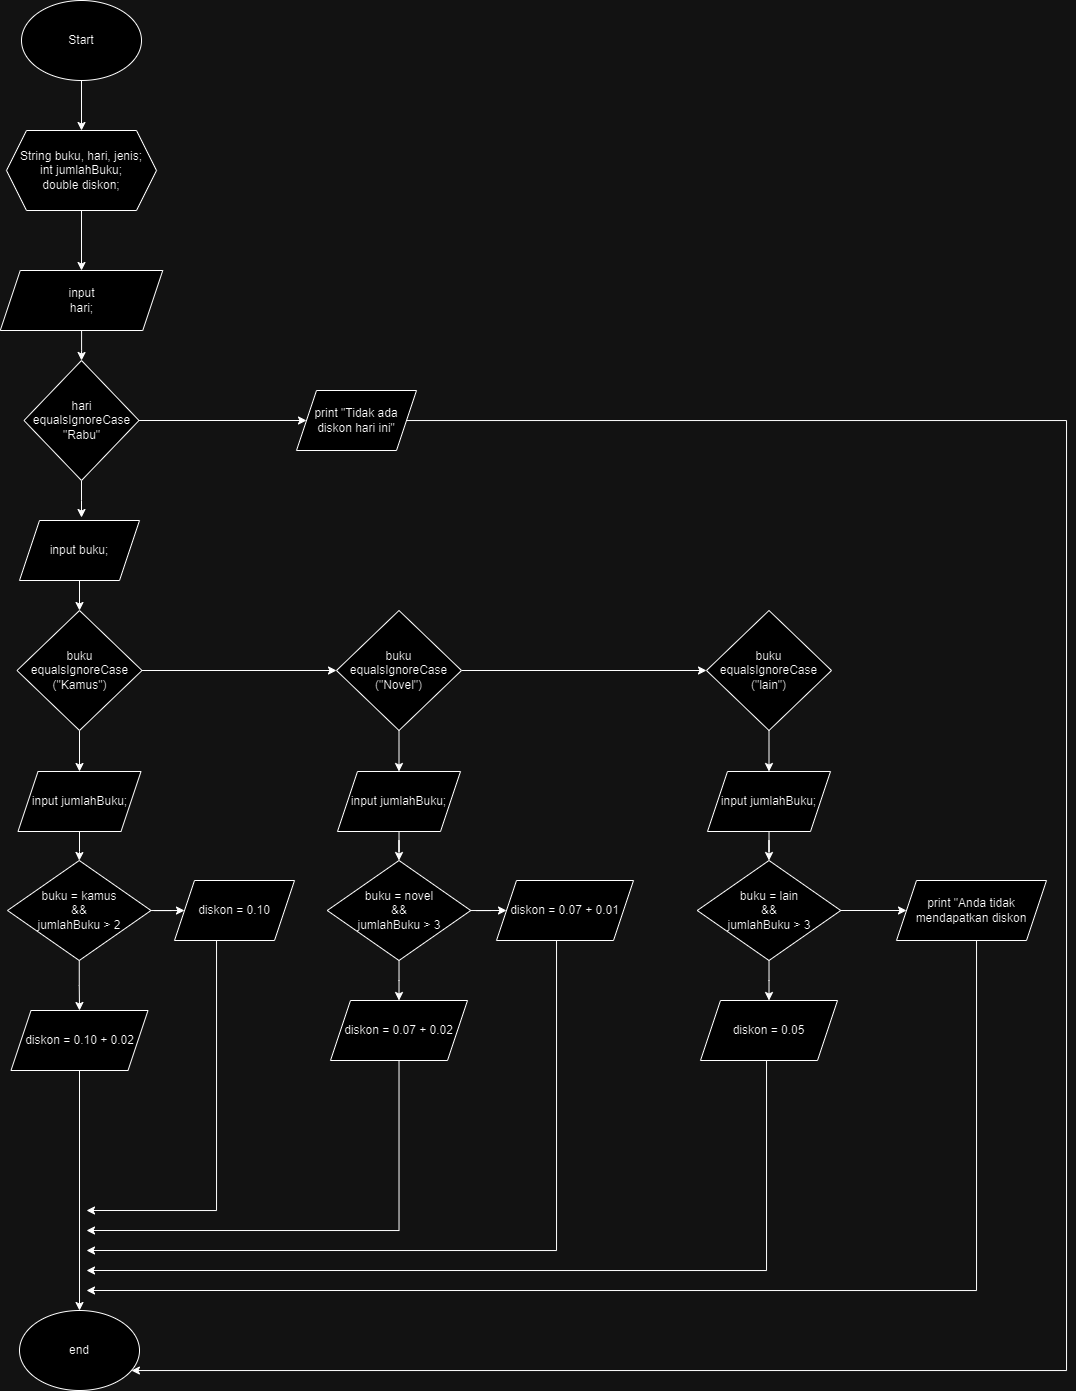

The diagram above was exported from draw.io. Its source (the exported page's mxGraphModel, read from the mxfile embedded in the PNG):
<mxGraphModel dx="1147" dy="637" grid="1" gridSize="10" guides="1" tooltips="1" connect="1" arrows="1" fold="1" page="1" pageScale="1" pageWidth="1169" pageHeight="1654" math="0" shadow="0">
  <root>
    <object label="" id="0">
      <mxCell />
    </object>
    <mxCell id="1" parent="0" />
    <mxCell id="oZyMhXrVKrUdsdnW35hF-3" style="edgeStyle=orthogonalEdgeStyle;rounded=0;orthogonalLoop=1;jettySize=auto;html=1;entryX=0.5;entryY=0;entryDx=0;entryDy=0;" edge="1" parent="1" source="oZyMhXrVKrUdsdnW35hF-1" target="oZyMhXrVKrUdsdnW35hF-2">
      <mxGeometry relative="1" as="geometry" />
    </mxCell>
    <mxCell id="oZyMhXrVKrUdsdnW35hF-1" value="Start" style="ellipse;whiteSpace=wrap;html=1;" vertex="1" parent="1">
      <mxGeometry x="85" y="10" width="120" height="80" as="geometry" />
    </mxCell>
    <mxCell id="oZyMhXrVKrUdsdnW35hF-5" style="edgeStyle=orthogonalEdgeStyle;rounded=0;orthogonalLoop=1;jettySize=auto;html=1;entryX=0.5;entryY=0;entryDx=0;entryDy=0;" edge="1" parent="1" source="oZyMhXrVKrUdsdnW35hF-2" target="oZyMhXrVKrUdsdnW35hF-4">
      <mxGeometry relative="1" as="geometry" />
    </mxCell>
    <mxCell id="oZyMhXrVKrUdsdnW35hF-2" value="String buku, hari, jenis;&lt;br&gt;int jumlahBuku;&lt;br&gt;double diskon;" style="shape=hexagon;perimeter=hexagonPerimeter2;whiteSpace=wrap;html=1;fixedSize=1;" vertex="1" parent="1">
      <mxGeometry x="70" y="140" width="150" height="80" as="geometry" />
    </mxCell>
    <mxCell id="oZyMhXrVKrUdsdnW35hF-29" style="edgeStyle=orthogonalEdgeStyle;rounded=0;orthogonalLoop=1;jettySize=auto;html=1;entryX=0.5;entryY=0;entryDx=0;entryDy=0;" edge="1" parent="1" source="oZyMhXrVKrUdsdnW35hF-4" target="oZyMhXrVKrUdsdnW35hF-28">
      <mxGeometry relative="1" as="geometry" />
    </mxCell>
    <mxCell id="oZyMhXrVKrUdsdnW35hF-4" value="input&lt;br&gt;hari;" style="shape=parallelogram;perimeter=parallelogramPerimeter;whiteSpace=wrap;html=1;fixedSize=1;" vertex="1" parent="1">
      <mxGeometry x="63.75" y="280" width="162.5" height="60" as="geometry" />
    </mxCell>
    <mxCell id="oZyMhXrVKrUdsdnW35hF-18" value="end" style="ellipse;whiteSpace=wrap;html=1;" vertex="1" parent="1">
      <mxGeometry x="83" y="1320" width="120" height="80" as="geometry" />
    </mxCell>
    <mxCell id="oZyMhXrVKrUdsdnW35hF-30" style="edgeStyle=orthogonalEdgeStyle;rounded=0;orthogonalLoop=1;jettySize=auto;html=1;entryX=0.5;entryY=0;entryDx=0;entryDy=0;" edge="1" parent="1" source="oZyMhXrVKrUdsdnW35hF-28">
      <mxGeometry relative="1" as="geometry">
        <mxPoint x="145" y="527" as="targetPoint" />
      </mxGeometry>
    </mxCell>
    <mxCell id="oZyMhXrVKrUdsdnW35hF-32" style="edgeStyle=orthogonalEdgeStyle;rounded=0;orthogonalLoop=1;jettySize=auto;html=1;" edge="1" parent="1" source="oZyMhXrVKrUdsdnW35hF-28" target="oZyMhXrVKrUdsdnW35hF-31">
      <mxGeometry relative="1" as="geometry" />
    </mxCell>
    <mxCell id="oZyMhXrVKrUdsdnW35hF-28" value="hari equalsIgnoreCase &quot;Rabu&quot;" style="rhombus;whiteSpace=wrap;html=1;" vertex="1" parent="1">
      <mxGeometry x="87.5" y="370" width="115" height="120" as="geometry" />
    </mxCell>
    <mxCell id="oZyMhXrVKrUdsdnW35hF-33" style="edgeStyle=orthogonalEdgeStyle;rounded=0;orthogonalLoop=1;jettySize=auto;html=1;" edge="1" parent="1" source="oZyMhXrVKrUdsdnW35hF-31" target="oZyMhXrVKrUdsdnW35hF-18">
      <mxGeometry relative="1" as="geometry">
        <Array as="points">
          <mxPoint x="1130" y="430" />
          <mxPoint x="1130" y="1380" />
        </Array>
      </mxGeometry>
    </mxCell>
    <mxCell id="oZyMhXrVKrUdsdnW35hF-31" value="print &quot;Tidak ada diskon hari ini&quot;" style="shape=parallelogram;perimeter=parallelogramPerimeter;whiteSpace=wrap;html=1;fixedSize=1;" vertex="1" parent="1">
      <mxGeometry x="360" y="400" width="120" height="60" as="geometry" />
    </mxCell>
    <mxCell id="oZyMhXrVKrUdsdnW35hF-39" style="edgeStyle=orthogonalEdgeStyle;rounded=0;orthogonalLoop=1;jettySize=auto;html=1;entryX=0.5;entryY=0;entryDx=0;entryDy=0;" edge="1" parent="1" source="oZyMhXrVKrUdsdnW35hF-37" target="oZyMhXrVKrUdsdnW35hF-38">
      <mxGeometry relative="1" as="geometry" />
    </mxCell>
    <mxCell id="oZyMhXrVKrUdsdnW35hF-37" value="input buku;" style="shape=parallelogram;perimeter=parallelogramPerimeter;whiteSpace=wrap;html=1;fixedSize=1;" vertex="1" parent="1">
      <mxGeometry x="83" y="530" width="120" height="60" as="geometry" />
    </mxCell>
    <mxCell id="oZyMhXrVKrUdsdnW35hF-42" style="edgeStyle=orthogonalEdgeStyle;rounded=0;orthogonalLoop=1;jettySize=auto;html=1;entryX=0;entryY=0.5;entryDx=0;entryDy=0;" edge="1" parent="1" source="oZyMhXrVKrUdsdnW35hF-38" target="oZyMhXrVKrUdsdnW35hF-41">
      <mxGeometry relative="1" as="geometry" />
    </mxCell>
    <mxCell id="oZyMhXrVKrUdsdnW35hF-47" style="edgeStyle=orthogonalEdgeStyle;rounded=0;orthogonalLoop=1;jettySize=auto;html=1;entryX=0.5;entryY=0;entryDx=0;entryDy=0;" edge="1" parent="1" source="oZyMhXrVKrUdsdnW35hF-38" target="oZyMhXrVKrUdsdnW35hF-43">
      <mxGeometry relative="1" as="geometry" />
    </mxCell>
    <mxCell id="oZyMhXrVKrUdsdnW35hF-38" value="buku equalsIgnoreCase (&quot;Kamus&quot;)" style="rhombus;whiteSpace=wrap;html=1;" vertex="1" parent="1">
      <mxGeometry x="80.5" y="620" width="125" height="120" as="geometry" />
    </mxCell>
    <mxCell id="oZyMhXrVKrUdsdnW35hF-54" style="edgeStyle=orthogonalEdgeStyle;rounded=0;orthogonalLoop=1;jettySize=auto;html=1;entryX=0.5;entryY=0;entryDx=0;entryDy=0;" edge="1" parent="1" source="oZyMhXrVKrUdsdnW35hF-41" target="oZyMhXrVKrUdsdnW35hF-53">
      <mxGeometry relative="1" as="geometry" />
    </mxCell>
    <mxCell id="oZyMhXrVKrUdsdnW35hF-74" value="" style="edgeStyle=orthogonalEdgeStyle;rounded=0;orthogonalLoop=1;jettySize=auto;html=1;" edge="1" parent="1" source="oZyMhXrVKrUdsdnW35hF-41" target="oZyMhXrVKrUdsdnW35hF-73">
      <mxGeometry relative="1" as="geometry" />
    </mxCell>
    <mxCell id="oZyMhXrVKrUdsdnW35hF-41" value="buku equalsIgnoreCase (&quot;Novel&quot;)" style="rhombus;whiteSpace=wrap;html=1;" vertex="1" parent="1">
      <mxGeometry x="400" y="620" width="125" height="120" as="geometry" />
    </mxCell>
    <mxCell id="oZyMhXrVKrUdsdnW35hF-48" style="edgeStyle=orthogonalEdgeStyle;rounded=0;orthogonalLoop=1;jettySize=auto;html=1;entryX=0.5;entryY=0;entryDx=0;entryDy=0;" edge="1" parent="1" source="oZyMhXrVKrUdsdnW35hF-43" target="oZyMhXrVKrUdsdnW35hF-45">
      <mxGeometry relative="1" as="geometry" />
    </mxCell>
    <mxCell id="oZyMhXrVKrUdsdnW35hF-43" value="input jumlahBuku;" style="shape=parallelogram;perimeter=parallelogramPerimeter;whiteSpace=wrap;html=1;fixedSize=1;" vertex="1" parent="1">
      <mxGeometry x="81.5" y="781" width="123" height="60" as="geometry" />
    </mxCell>
    <mxCell id="oZyMhXrVKrUdsdnW35hF-50" style="edgeStyle=orthogonalEdgeStyle;rounded=0;orthogonalLoop=1;jettySize=auto;html=1;entryX=0.5;entryY=0;entryDx=0;entryDy=0;" edge="1" parent="1" source="oZyMhXrVKrUdsdnW35hF-45" target="oZyMhXrVKrUdsdnW35hF-49">
      <mxGeometry relative="1" as="geometry" />
    </mxCell>
    <mxCell id="oZyMhXrVKrUdsdnW35hF-52" style="edgeStyle=orthogonalEdgeStyle;rounded=0;orthogonalLoop=1;jettySize=auto;html=1;" edge="1" parent="1" source="oZyMhXrVKrUdsdnW35hF-45" target="oZyMhXrVKrUdsdnW35hF-51">
      <mxGeometry relative="1" as="geometry" />
    </mxCell>
    <mxCell id="oZyMhXrVKrUdsdnW35hF-45" value="buku = kamus &lt;br&gt;&amp;amp;&amp;amp;&lt;br&gt;jumlahBuku &amp;gt; 2" style="rhombus;whiteSpace=wrap;html=1;" vertex="1" parent="1">
      <mxGeometry x="71" y="870" width="143.5" height="100" as="geometry" />
    </mxCell>
    <mxCell id="oZyMhXrVKrUdsdnW35hF-63" style="edgeStyle=orthogonalEdgeStyle;rounded=0;orthogonalLoop=1;jettySize=auto;html=1;" edge="1" parent="1" source="oZyMhXrVKrUdsdnW35hF-49" target="oZyMhXrVKrUdsdnW35hF-18">
      <mxGeometry relative="1" as="geometry" />
    </mxCell>
    <mxCell id="oZyMhXrVKrUdsdnW35hF-49" value="diskon = 0.10 + 0.02" style="shape=parallelogram;perimeter=parallelogramPerimeter;whiteSpace=wrap;html=1;fixedSize=1;" vertex="1" parent="1">
      <mxGeometry x="74.5" y="1020" width="137" height="60" as="geometry" />
    </mxCell>
    <mxCell id="oZyMhXrVKrUdsdnW35hF-66" style="edgeStyle=orthogonalEdgeStyle;rounded=0;orthogonalLoop=1;jettySize=auto;html=1;" edge="1" parent="1" source="oZyMhXrVKrUdsdnW35hF-51">
      <mxGeometry relative="1" as="geometry">
        <mxPoint x="150" y="1220" as="targetPoint" />
        <Array as="points">
          <mxPoint x="280" y="1220" />
        </Array>
      </mxGeometry>
    </mxCell>
    <mxCell id="oZyMhXrVKrUdsdnW35hF-51" value="diskon = 0.10" style="shape=parallelogram;perimeter=parallelogramPerimeter;whiteSpace=wrap;html=1;fixedSize=1;" vertex="1" parent="1">
      <mxGeometry x="238" y="890" width="120" height="60" as="geometry" />
    </mxCell>
    <mxCell id="oZyMhXrVKrUdsdnW35hF-56" style="edgeStyle=orthogonalEdgeStyle;rounded=0;orthogonalLoop=1;jettySize=auto;html=1;entryX=0.5;entryY=0;entryDx=0;entryDy=0;" edge="1" parent="1" source="oZyMhXrVKrUdsdnW35hF-53" target="oZyMhXrVKrUdsdnW35hF-55">
      <mxGeometry relative="1" as="geometry" />
    </mxCell>
    <mxCell id="oZyMhXrVKrUdsdnW35hF-53" value="input jumlahBuku;" style="shape=parallelogram;perimeter=parallelogramPerimeter;whiteSpace=wrap;html=1;fixedSize=1;" vertex="1" parent="1">
      <mxGeometry x="401" y="781" width="123" height="60" as="geometry" />
    </mxCell>
    <mxCell id="oZyMhXrVKrUdsdnW35hF-58" style="edgeStyle=orthogonalEdgeStyle;rounded=0;orthogonalLoop=1;jettySize=auto;html=1;entryX=0.5;entryY=0;entryDx=0;entryDy=0;" edge="1" parent="1" source="oZyMhXrVKrUdsdnW35hF-55" target="oZyMhXrVKrUdsdnW35hF-57">
      <mxGeometry relative="1" as="geometry" />
    </mxCell>
    <mxCell id="oZyMhXrVKrUdsdnW35hF-61" style="edgeStyle=orthogonalEdgeStyle;rounded=0;orthogonalLoop=1;jettySize=auto;html=1;entryX=0;entryY=0.5;entryDx=0;entryDy=0;" edge="1" parent="1" source="oZyMhXrVKrUdsdnW35hF-55" target="oZyMhXrVKrUdsdnW35hF-59">
      <mxGeometry relative="1" as="geometry" />
    </mxCell>
    <mxCell id="oZyMhXrVKrUdsdnW35hF-55" value="buku = novel&lt;br&gt;&amp;amp;&amp;amp;&lt;br&gt;jumlahBuku &amp;gt; 3" style="rhombus;whiteSpace=wrap;html=1;" vertex="1" parent="1">
      <mxGeometry x="390.75" y="870" width="143.5" height="100" as="geometry" />
    </mxCell>
    <mxCell id="oZyMhXrVKrUdsdnW35hF-70" style="edgeStyle=orthogonalEdgeStyle;rounded=0;orthogonalLoop=1;jettySize=auto;html=1;" edge="1" parent="1" source="oZyMhXrVKrUdsdnW35hF-57">
      <mxGeometry relative="1" as="geometry">
        <mxPoint x="150" y="1240" as="targetPoint" />
        <Array as="points">
          <mxPoint x="463" y="1240" />
        </Array>
      </mxGeometry>
    </mxCell>
    <mxCell id="oZyMhXrVKrUdsdnW35hF-57" value="diskon = 0.07 + 0.02" style="shape=parallelogram;perimeter=parallelogramPerimeter;whiteSpace=wrap;html=1;fixedSize=1;" vertex="1" parent="1">
      <mxGeometry x="394" y="1010" width="137" height="60" as="geometry" />
    </mxCell>
    <mxCell id="oZyMhXrVKrUdsdnW35hF-72" style="edgeStyle=orthogonalEdgeStyle;rounded=0;orthogonalLoop=1;jettySize=auto;html=1;" edge="1" parent="1" source="oZyMhXrVKrUdsdnW35hF-59">
      <mxGeometry relative="1" as="geometry">
        <mxPoint x="150" y="1260" as="targetPoint" />
        <Array as="points">
          <mxPoint x="620" y="1260" />
        </Array>
      </mxGeometry>
    </mxCell>
    <mxCell id="oZyMhXrVKrUdsdnW35hF-59" value="diskon = 0.07 + 0.01" style="shape=parallelogram;perimeter=parallelogramPerimeter;whiteSpace=wrap;html=1;fixedSize=1;" vertex="1" parent="1">
      <mxGeometry x="560" y="890" width="137" height="60" as="geometry" />
    </mxCell>
    <mxCell id="oZyMhXrVKrUdsdnW35hF-76" style="edgeStyle=orthogonalEdgeStyle;rounded=0;orthogonalLoop=1;jettySize=auto;html=1;entryX=0.5;entryY=0;entryDx=0;entryDy=0;" edge="1" parent="1" source="oZyMhXrVKrUdsdnW35hF-73" target="oZyMhXrVKrUdsdnW35hF-75">
      <mxGeometry relative="1" as="geometry" />
    </mxCell>
    <mxCell id="oZyMhXrVKrUdsdnW35hF-73" value="buku equalsIgnoreCase (&quot;lain&quot;)" style="rhombus;whiteSpace=wrap;html=1;" vertex="1" parent="1">
      <mxGeometry x="770" y="620" width="125" height="120" as="geometry" />
    </mxCell>
    <mxCell id="oZyMhXrVKrUdsdnW35hF-78" style="edgeStyle=orthogonalEdgeStyle;rounded=0;orthogonalLoop=1;jettySize=auto;html=1;entryX=0.5;entryY=0;entryDx=0;entryDy=0;" edge="1" parent="1" source="oZyMhXrVKrUdsdnW35hF-75" target="oZyMhXrVKrUdsdnW35hF-77">
      <mxGeometry relative="1" as="geometry" />
    </mxCell>
    <mxCell id="oZyMhXrVKrUdsdnW35hF-75" value="input jumlahBuku;" style="shape=parallelogram;perimeter=parallelogramPerimeter;whiteSpace=wrap;html=1;fixedSize=1;" vertex="1" parent="1">
      <mxGeometry x="771" y="781" width="123" height="60" as="geometry" />
    </mxCell>
    <mxCell id="oZyMhXrVKrUdsdnW35hF-80" style="edgeStyle=orthogonalEdgeStyle;rounded=0;orthogonalLoop=1;jettySize=auto;html=1;entryX=0.5;entryY=0;entryDx=0;entryDy=0;" edge="1" parent="1" source="oZyMhXrVKrUdsdnW35hF-77" target="oZyMhXrVKrUdsdnW35hF-79">
      <mxGeometry relative="1" as="geometry" />
    </mxCell>
    <mxCell id="oZyMhXrVKrUdsdnW35hF-82" style="edgeStyle=orthogonalEdgeStyle;rounded=0;orthogonalLoop=1;jettySize=auto;html=1;" edge="1" parent="1" source="oZyMhXrVKrUdsdnW35hF-77" target="oZyMhXrVKrUdsdnW35hF-81">
      <mxGeometry relative="1" as="geometry" />
    </mxCell>
    <mxCell id="oZyMhXrVKrUdsdnW35hF-77" value="buku = lain&lt;br&gt;&amp;amp;&amp;amp;&lt;br&gt;jumlahBuku &amp;gt; 3" style="rhombus;whiteSpace=wrap;html=1;" vertex="1" parent="1">
      <mxGeometry x="760.75" y="870" width="143.5" height="100" as="geometry" />
    </mxCell>
    <mxCell id="oZyMhXrVKrUdsdnW35hF-83" style="edgeStyle=orthogonalEdgeStyle;rounded=0;orthogonalLoop=1;jettySize=auto;html=1;" edge="1" parent="1" source="oZyMhXrVKrUdsdnW35hF-79">
      <mxGeometry relative="1" as="geometry">
        <mxPoint x="150" y="1280" as="targetPoint" />
        <Array as="points">
          <mxPoint x="830" y="1280" />
        </Array>
      </mxGeometry>
    </mxCell>
    <mxCell id="oZyMhXrVKrUdsdnW35hF-79" value="diskon = 0.05" style="shape=parallelogram;perimeter=parallelogramPerimeter;whiteSpace=wrap;html=1;fixedSize=1;" vertex="1" parent="1">
      <mxGeometry x="764" y="1010" width="137" height="60" as="geometry" />
    </mxCell>
    <mxCell id="oZyMhXrVKrUdsdnW35hF-84" style="edgeStyle=orthogonalEdgeStyle;rounded=0;orthogonalLoop=1;jettySize=auto;html=1;" edge="1" parent="1" source="oZyMhXrVKrUdsdnW35hF-81">
      <mxGeometry relative="1" as="geometry">
        <mxPoint x="150" y="1300" as="targetPoint" />
        <Array as="points">
          <mxPoint x="1040" y="1300" />
        </Array>
      </mxGeometry>
    </mxCell>
    <mxCell id="oZyMhXrVKrUdsdnW35hF-81" value="print &quot;Anda tidak mendapatkan diskon" style="shape=parallelogram;perimeter=parallelogramPerimeter;whiteSpace=wrap;html=1;fixedSize=1;" vertex="1" parent="1">
      <mxGeometry x="960" y="890" width="150" height="60" as="geometry" />
    </mxCell>
  </root>
</mxGraphModel>